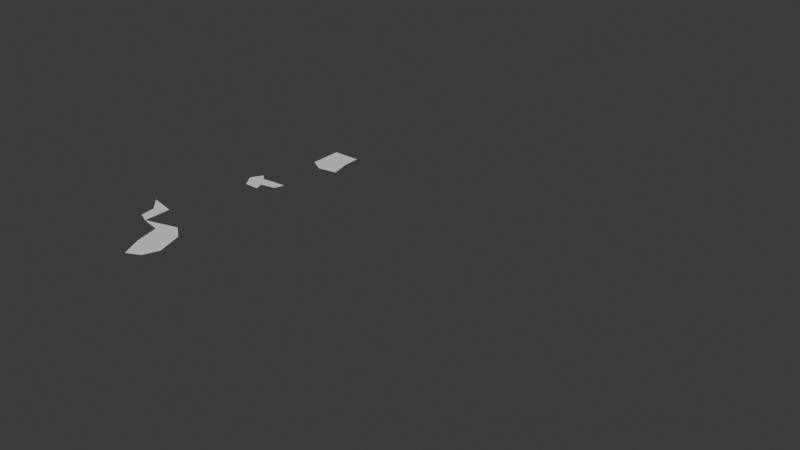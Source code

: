 # Source: tortuga-quad.blend  (saved by Blender 4.3.34; exported with 4.5.12 LTS)
import bpy
from mathutils import Matrix  # noqa: F401  (used for matrix-valued properties, if any)

bpy.ops.wm.read_factory_settings(use_empty=True)
scene = bpy.context.scene
scene.name = 'Scene'

# ---- collections
col_collection = bpy.data.collections.new('Collection'); scene.collection.children.link(col_collection)

# ---- materials (node trees are filled in below, after node groups)
mat_material = bpy.data.materials.new('Material')
mat_material.alpha_threshold = 0.0
mat_material.roughness = 0.5
mat_material.line_color = (0.0, 0.0, 0.0, 1.0)

# ---- material node trees
mat_material.use_nodes = True; mat_material.node_tree.nodes.clear()
_N = mat_material.node_tree.nodes; _L = mat_material.node_tree.links
n0 = _N.new('ShaderNodeOutputMaterial'); n0.name = 'Material Output'; n0.location = (300, 300)
n1 = _N.new('ShaderNodeBsdfPrincipled'); n1.name = 'Principled BSDF'; n1.location = (10, 300)
n1.inputs[3].default_value = 1.45
_L.new(n1.outputs[0], n0.inputs[0])
n0.is_active_output = True

# ---- world
world_world = bpy.data.worlds.new('World'); scene.world = world_world
world_world.use_nodes = True; world_world.node_tree.nodes.clear()
_N = world_world.node_tree.nodes; _L = world_world.node_tree.links
n0 = _N.new('ShaderNodeOutputWorld'); n0.name = 'World Output'; n0.location = (300, 300)
n1 = _N.new('ShaderNodeBackground'); n1.name = 'Background'; n1.location = (10, 300)
n1.inputs[0].default_value = (0.05088, 0.05088, 0.05088, 1.0)
_L.new(n1.outputs[0], n0.inputs[0])
n0.is_active_output = True
world_world.color = (0.05088, 0.05088, 0.05088)
world_world.sun_shadow_jitter_overblur = 0.0

# ---- meshes
me_cube = bpy.data.meshes.new('Cube')
me_cube.from_pydata([(5.0, 5.0, 0.0), (5.0, -5.0, 0.0), (0.0, -5.0, 0.0), (5.0, 0.0, 0.0), (0.0, 5.0, 0.0), (5.0, -2.5, 0.0), (2.5, 5.0, 0.0), (2.5, -5.0, 0.0), (5.0, 2.5, 0.0), (0.0, -2.5, 0.0), (0.0, 2.5, 0.0), (2.287, 0.3783, 0.0), (-2.5, 0.0, 0.0), (-2.5, 2.5, 0.0), (2.5, 2.5, 0.0), (2.5, -2.5, 0.0), (-2.237, -2.169, 0.0), (5.0, -3.75, 0.0), (3.75, 5.0, 0.0), (1.25, -5.0, 0.0), (5.0, 1.25, 0.0), (0.0, -3.75, 0.0), (0.0, 1.25, 0.0), (3.746, 0.3672, 0.0), (-1.25, 0.0, 0.0), (5.0, -1.25, 0.0), (1.25, 5.0, 0.0), (3.75, -5.0, 0.0), (5.0, 3.75, 0.0), (0.0, 3.75, 0.0), (-3.486, -0.08461, 0.0), (-2.385, 1.045, 0.0), (-2.5, 3.439, 0.0), (-1.25, 2.5, 0.0), (-3.626, 2.417, 0.0), (2.5, 1.25, 0.0), (2.5, 3.75, 0.0), (3.75, 2.5, 0.0), (1.25, 2.5, 0.0), (2.5, -3.75, 0.0), (3.75, -2.5, 0.0), (1.25, -2.5, 0.0), (-2.5, -3.75, 0.0), (-2.5, -1.25, 0.0), (-1.419, -2.61, 0.0), (-3.75, -2.5, 0.0), (-3.569, -1.25, 0.0), (-1.268, -1.041, 0.0), (-1.213, -3.588, 0.0), (3.75, -1.25, 0.0), (3.75, -3.75, 0.0), (1.25, 3.75, 0.0), (3.75, 3.75, 0.0), (3.632, 1.287, 0.0), (-1.25, 3.75, 0.0), (-1.25, 1.25, 0.0), (-3.584, 1.637, 0.0), (1.25, 1.25, 0.0), (1.25, -3.75, 0.0), (-3.292, -3.226, 0.0), (5.0, -4.375, 0.0), (4.375, 5.0, 0.0), (0.625, -5.0, 0.0), (5.0, 0.625, 0.0), (-0.625, 5.0, 0.0), (0.0, -4.375, 0.0), (-0.01102, 0.8894, 0.0), (4.177, 0.3709, 0.0), (-0.7645, 0.03305, 0.0), (5.0, -1.875, 0.0), (1.875, 5.0, 0.0), (3.125, -5.0, 0.0), (5.0, 3.125, 0.0), (0.0, -1.875, 0.0), (0.0, 3.125, 0.0), (2.0, 0.213, 0.0), (-3.083, -0.1851, 0.0), (-2.123, 0.6867, 0.0), (-2.652, 3.104, 0.0), (-0.625, 2.5, 0.0), (-3.125, 2.5, 0.0), (2.511, 0.8674, 0.0), (2.5, 3.125, 0.0), (4.375, 2.5, 0.0), (1.875, 2.5, 0.0), (2.5, -4.375, 0.0), (2.5, -1.875, 0.0), (4.375, -2.5, 0.0), (1.875, -2.5, 0.0), (-2.641, -4.106, 0.0), (-2.5, -1.919, 0.0), (-3.09, -2.5, 0.0), (5.0, -3.125, 0.0), (3.125, 5.0, 0.0), (1.875, -5.0, 0.0), (5.0, 1.875, 0.0), (0.0, -3.125, 0.0), (0.0, 1.875, 0.0), (3.066, 0.5215, 0.0), (-1.875, 0.0, 0.0), (-0.625, -5.0, 0.0), (5.0, -0.625, 0.0), (0.625, 5.0, 0.0), (4.375, -5.0, 0.0), (5.0, 4.375, 0.0), (0.0, 4.375, 0.0), (-2.5, 1.875, 0.0), (-1.675, 2.59, 0.0), (2.5, 1.875, 0.0), (2.5, 4.375, 0.0), (3.125, 2.5, 0.0), (0.625, 2.5, 0.0), (2.5, -3.125, 0.0), (3.125, -2.5, 0.0), (0.625, -2.5, 0.0), (-2.685, -3.165, 0.0), (-2.5, -0.625, 0.0), (-1.666, -2.364, 0.0), (-4.331, -2.372, 0.0), (-3.75, -1.875, 0.0), (-3.449, -0.6356, 0.0), (-3.125, -1.25, 0.0), (-3.881, -1.409, 0.0), (-1.489, -1.578, 0.0), (-1.25, -0.625, 0.0), (-0.9298, -0.8497, 0.0), (-1.875, -1.25, 0.0), (-1.25, -3.125, 0.0), (-3.373, -0.9391, 0.0), (1.25, -1.875, 0.0), (0.625, -1.25, 0.0), (3.75, -1.875, 0.0), (3.75, -0.625, 0.0), (4.375, -1.25, 0.0), (3.125, -1.25, 0.0), (3.75, -4.375, 0.0), (3.75, -3.125, 0.0), (4.375, -3.75, 0.0), (3.125, -3.75, 0.0), (1.25, 3.125, 0.0), (1.25, 4.375, 0.0), (1.875, 3.75, 0.0), (0.625, 3.75, 0.0), (3.75, 3.125, 0.0), (3.75, 4.375, 0.0), (4.375, 3.75, 0.0), (3.125, 3.75, 0.0), (3.779, 0.8674, 0.0), (3.497, 1.879, 0.0), (4.375, 1.25, 0.0), (3.125, 1.25, 0.0), (-3.556, 2.772, 0.0), (-1.25, 3.125, 0.0), (-1.25, 4.375, 0.0), (-0.625, 3.75, 0.0), (-2.069, 3.432, 0.0), (-1.25, 0.625, 0.0), (-1.25, 1.875, 0.0), (-0.625, 1.25, 0.0), (-1.888, 1.258, 0.0), (-3.536, 2.041, 0.0), (-3.125, 1.153, 0.0), (1.434, 0.7388, 0.0), (1.25, 1.875, 0.0), (1.875, 1.25, 0.0), (0.625, 1.25, 0.0), (1.25, -4.375, 0.0), (1.25, -3.125, 0.0), (1.875, -3.75, 0.0), (0.625, -3.75, 0.0), (-3.75, -3.125, 0.0), (-3.169, -3.757, 0.0), (-3.996, -3.015, 0.0), (-2.997, -2.918, 0.0), (-2.949, -4.247, 0.0), (0.625, -3.125, 0.0), (1.875, -3.125, 0.0), (1.875, -4.375, 0.0), (0.625, 1.875, 0.0), (1.875, 1.875, 0.0), (1.864, 0.7131, 0.0), (-3.125, 1.875, 0.0), (-1.875, 1.875, 0.0), (-0.625, 1.875, 0.0), (-0.4157, 0.603, 0.0), (-0.625, 4.375, 0.0), (-0.625, 3.125, 0.0), (-3.125, 2.89, 0.0), (3.125, 1.875, 0.0), (4.375, 1.875, 0.0), (4.379, 0.5148, 0.0), (3.125, 4.375, 0.0), (4.375, 4.375, 0.0), (4.375, 3.125, 0.0), (0.625, 4.375, 0.0), (1.875, 4.375, 0.0), (1.875, 3.125, 0.0), (3.125, -3.125, 0.0), (4.375, -3.125, 0.0), (4.375, -4.375, 0.0), (3.125, -0.625, 0.0), (4.375, -0.625, 0.0), (4.375, -1.875, 0.0), (1.875, -1.875, 0.0), (-1.713, -3.044, 0.0), (-1.02, -0.2574, 0.0), (-0.6048, 0.307, 0.0), (-1.875, -0.625, 0.0), (-0.8931, -0.4891, 0.0), (-3.125, -0.625, 0.0), (-3.072, -2.091, 0.0), (-4.172, -1.827, 0.0), (-1.838, -1.853, 0.0), (0.625, -1.875, 0.0), (3.125, -1.875, 0.0), (3.125, -4.375, 0.0), (0.625, 3.125, 0.0), (3.125, 3.125, 0.0), (3.147, 0.8747, 0.0), (-1.889, 3.07, 0.0), (-1.875, 0.625, 0.0), (0.4708, 0.871, 0.0), (0.625, -4.375, 0.0), (-2.493, 1.486, 0.0), (-2.816, 0.9722, 0.0), (-3.125, 1.514, 0.0), (-2.812, 1.875, 0.0), (-2.809, 1.5, 0.0), (-3.332, -0.2168, 0.0), (-3.636, -0.3495, 0.0), (-3.188, -0.4447, 0.0), (-3.287, -0.6303, 0.0), (-3.328, -0.4024, 0.0), (-2.5, -0.3125, 0.0), (-2.774, -0.1631, 0.0), (-2.844, -0.3786, 0.0), (-2.593, -3.457, 0.0), (-2.203, -2.533, 0.0), (0.9559, 0.9886, 0.0), (-1.831, -3.43, 0.0), (-1.875, -2.812, 0.0), (-2.243, -3.053, 0.0), (-2.013, -3.242, 0.0), (-2.311, -2.824, 0.0), (-4.039, -2.675, 0.0)], [(60, 1), (61, 0), (62, 2), (63, 3), (64, 4), (65, 2), (67, 3), (69, 5), (70, 6), (71, 7), (72, 8), (73, 9), (74, 10), (75, 11), (234, 12), (77, 12), (78, 13), (79, 10), (80, 13), (81, 11), (82, 14), (83, 8), (84, 14), (85, 7), (86, 15), (87, 5), (88, 15), (90, 16), (92, 17), (93, 18), (94, 19), (95, 20), (96, 21), (97, 22), (98, 23), (99, 24), (101, 25), (102, 26), (103, 27), (104, 28), (105, 29), (107, 33), (108, 35), (109, 36), (110, 37), (111, 38), (112, 39), (113, 40), (114, 41), (116, 43), (117, 44), (119, 45), (128, 46), (121, 43), (122, 46), (221, 238), (124, 47), (126, 47), (127, 48), (129, 41), (131, 40), (132, 49), (133, 25), (134, 49), (135, 27), (136, 50), (137, 17), (138, 50), (139, 38), (140, 51), (141, 36), (142, 51), (143, 37), (144, 52), (145, 28), (146, 52), (147, 23), (148, 53), (149, 20), (150, 53), (151, 34), (152, 33), (153, 54), (154, 29), (156, 24), (157, 55), (158, 22), (159, 55), (160, 56), (163, 57), (164, 35), (165, 57), (166, 19), (167, 58), (168, 39), (169, 58), (17, 60), (18, 61), (19, 62), (20, 63), (21, 65), (22, 66), (23, 67), (24, 68), (25, 69), (26, 70), (27, 71), (28, 72), (29, 74), (31, 77), (32, 78), (33, 79), (34, 80), (35, 81), (36, 82), (37, 83), (38, 84), (39, 85), (40, 87), (41, 88), (43, 90), (45, 91), (5, 92), (6, 93), (7, 94), (8, 95), (9, 96), (10, 97), (11, 98), (12, 99), (2, 100), (3, 101), (4, 102), (1, 103), (0, 104), (4, 105), (13, 106), (13, 107), (14, 108), (6, 109), (14, 110), (10, 111), (15, 112), (15, 113), (9, 114), (233, 116), (237, 117), (46, 119), (46, 121), (47, 123), (24, 124), (47, 125), (43, 126), (44, 127), (68, 205), (49, 131), (23, 132), (49, 133), (50, 135), (40, 136), (50, 137), (39, 138), (51, 139), (26, 140), (51, 141), (29, 142), (52, 143), (18, 144), (52, 145), (36, 146), (53, 147), (37, 148), (53, 149), (35, 150), (54, 152), (54, 154), (32, 155), (55, 156), (33, 157), (55, 158), (31, 159), (34, 160), (56, 161), (57, 162), (38, 163), (57, 164), (22, 165), (58, 166), (41, 167), (58, 168), (21, 169), (91, 173), (175, 169), (114, 175), (175, 167), (96, 175), (176, 168), (88, 176), (176, 112), (167, 176), (177, 94), (168, 177), (177, 85), (166, 177), (178, 165), (111, 178), (178, 163), (97, 178), (179, 164), (84, 179), (179, 108), (163, 179), (180, 75), (164, 180), (180, 81), (162, 180), (80, 181), (160, 181), (182, 159), (107, 182), (182, 157), (106, 182), (183, 158), (79, 183), (183, 97), (157, 183), (206, 68), (158, 184), (184, 66), (156, 184), (185, 154), (64, 185), (185, 105), (153, 185), (186, 79), (154, 186), (186, 74), (152, 186), (187, 80), (187, 78), (151, 187), (188, 150), (110, 188), (188, 148), (108, 188), (189, 149), (83, 189), (189, 95), (148, 189), (190, 67), (149, 190), (190, 63), (147, 190), (191, 146), (93, 191), (191, 144), (109, 191), (192, 145), (61, 192), (192, 104), (144, 192), (193, 83), (145, 193), (193, 72), (143, 193), (194, 142), (102, 194), (194, 140), (105, 194), (195, 141), (70, 195), (195, 109), (140, 195), (196, 84), (141, 196), (196, 82), (139, 196), (197, 138), (113, 197), (197, 136), (112, 197), (198, 137), (87, 198), (198, 92), (136, 198), (199, 103), (137, 199), (199, 60), (135, 199), (200, 134), (98, 200), (200, 132), (201, 133), (67, 201), (201, 101), (132, 201), (202, 87), (133, 202), (202, 69), (131, 202), (203, 88), (203, 86), (129, 203), (240, 204), (204, 127), (241, 204), (120, 128), (207, 126), (99, 207), (207, 124), (116, 207), (208, 125), (205, 208), (124, 208), (209, 121), (209, 116), (210, 91), (121, 210), (210, 90), (119, 210), (211, 118), (122, 211), (211, 119), (212, 117), (126, 212), (212, 123), (90, 212), (213, 114), (130, 213), (213, 129), (73, 213), (214, 113), (134, 214), (214, 131), (86, 214), (215, 71), (138, 215), (215, 135), (85, 215), (216, 111), (142, 216), (216, 139), (74, 216), (217, 110), (146, 217), (217, 143), (82, 217), (218, 98), (150, 218), (218, 147), (81, 218), (219, 107), (155, 219), (78, 219), (220, 99), (159, 220), (220, 156), (77, 220), (165, 221), (238, 162), (66, 221), (222, 62), (169, 222), (222, 166), (65, 222), (12, 233), (235, 233), (16, 237), (204, 239), (117, 240), (242, 239), (48, 239), (241, 242), (184, 206), (240, 243), (243, 237), (241, 243)], [(224, 161, 225, 227), (31, 224, 227, 223), (223, 227, 226, 106), (227, 225, 181, 226), (232, 231, 120, 229), (228, 232, 229, 30), (76, 230, 232, 228), (230, 209, 231, 232), (230, 76, 234, 235), (59, 173, 170), (171, 173, 59), (42, 171, 236), (236, 171, 115), (171, 115, 173), (42, 89, 171), (174, 171, 89), (45, 244, 118), (172, 244, 45, 170)])
_uv = me_cube.uv_layers.new(name='UVMap')
_uv.uv.foreach_set('vector', [0.0, 0.0, 0.0, 0.0, 0.0, 0.0, 0.0, 0.0, 0.0, 0.0, 0.0, 0.0, 0.0, 0.0, 0.0, 0.0, 0.0, 0.0, 0.0, 0.0, 0.0, 0.0, 0.0, 0.0, 0.0, 0.0, 0.0, 0.0, 0.0, 0.0, 0.0, 0.0, 0.0, 0.0, 0.0, 0.0, 0.0, 0.0, 0.0, 0.0, 0.0, 0.0, 0.0, 0.0, 0.0, 0.0, 0.0, 0.0, 0.0, 0.0, 0.0, 0.0, 0.0, 0.0, 0.0, 0.0, 0.0, 0.0, 0.0, 0.0, 0.0, 0.0, 0.0, 0.0, 0.0, 0.0, 0.0, 0.0, 0.0, 0.0, 0.0, 0.0, 0.0, 0.0, 0.0, 0.0, 0.0, 0.0, 0.0, 0.0, 0.0, 0.0, 0.0, 0.0, 0.0, 0.0, 0.0, 0.0, 0.0, 0.0, 0.0, 0.0, 0.0, 0.0, 0.0, 0.0, 0.0, 0.0, 0.0, 0.0, 0.0, 0.0, 0.0, 0.0, 0.0, 0.0, 0.0, 0.0, 0.0, 0.0, 0.0, 0.0, 0.0, 0.0, 0.0, 0.0, 0.0, 0.0, 0.0, 0.0, 0.0, 0.0, 0.0, 0.0, 0.0, 0.0, 0.0, 0.0])
me_cube.materials.append(mat_material)
me_cube.use_mirror_vertex_groups = False
me_cube.update()

# ---- objects
ob_cube = bpy.data.objects.new('Cube', me_cube)
ob_empty = bpy.data.objects.new('Empty', None)

# ---- transforms, parenting, visibility, modifiers, constraints
ob_cube.location = (0.0, 0.0, 0.0)
ob_cube.lock_rotations_4d = False
ob_cube.empty_display_type = 'ARROWS'
ob_cube.lineart.crease_threshold = 0.0
ob_empty.location = (-17.02, -3.699, 0.0)
ob_empty.scale = (10.0, 10.0, 10.0)
ob_empty.empty_display_type = 'IMAGE'
ob_empty.empty_display_size = 5.0

# ---- collection membership
col_collection.objects.link(ob_cube)
col_collection.objects.link(ob_empty)

# ---- scene / render settings (as saved in the file)
scene.frame_start = 1; scene.frame_end = 250; scene.frame_set(1)
scene.render.engine = 'BLENDER_EEVEE_NEXT'
bpy.context.view_layer.update()

# ---- added for rendering (the .blend has no active camera and no usable light): camera, sun
cam_auto = bpy.data.cameras.new('AutoCamera')
cam_auto.lens = 50.0
cam_auto.sensor_width = 36.0
cam_auto.clip_end = 1000.0
ob_auto_camera = bpy.data.objects.new('AutoCamera', cam_auto)
scene.collection.objects.link(ob_auto_camera)
ob_auto_camera.location = (12.989, -15.1854, 10.1236)
ob_auto_camera.rotation_euler = (1.09748, -7.21219e-08, 0.694738)
scene.camera = ob_auto_camera
light_auto_sun = bpy.data.lights.new('AutoSun', 'SUN')
light_auto_sun.energy = 3.0
light_auto_sun.angle = 0.0523599
ob_auto_sun = bpy.data.objects.new('AutoSun', light_auto_sun)
scene.collection.objects.link(ob_auto_sun)
ob_auto_sun.rotation_euler = (0.872665, 0.174533, 0.523599)
bpy.context.view_layer.update()
